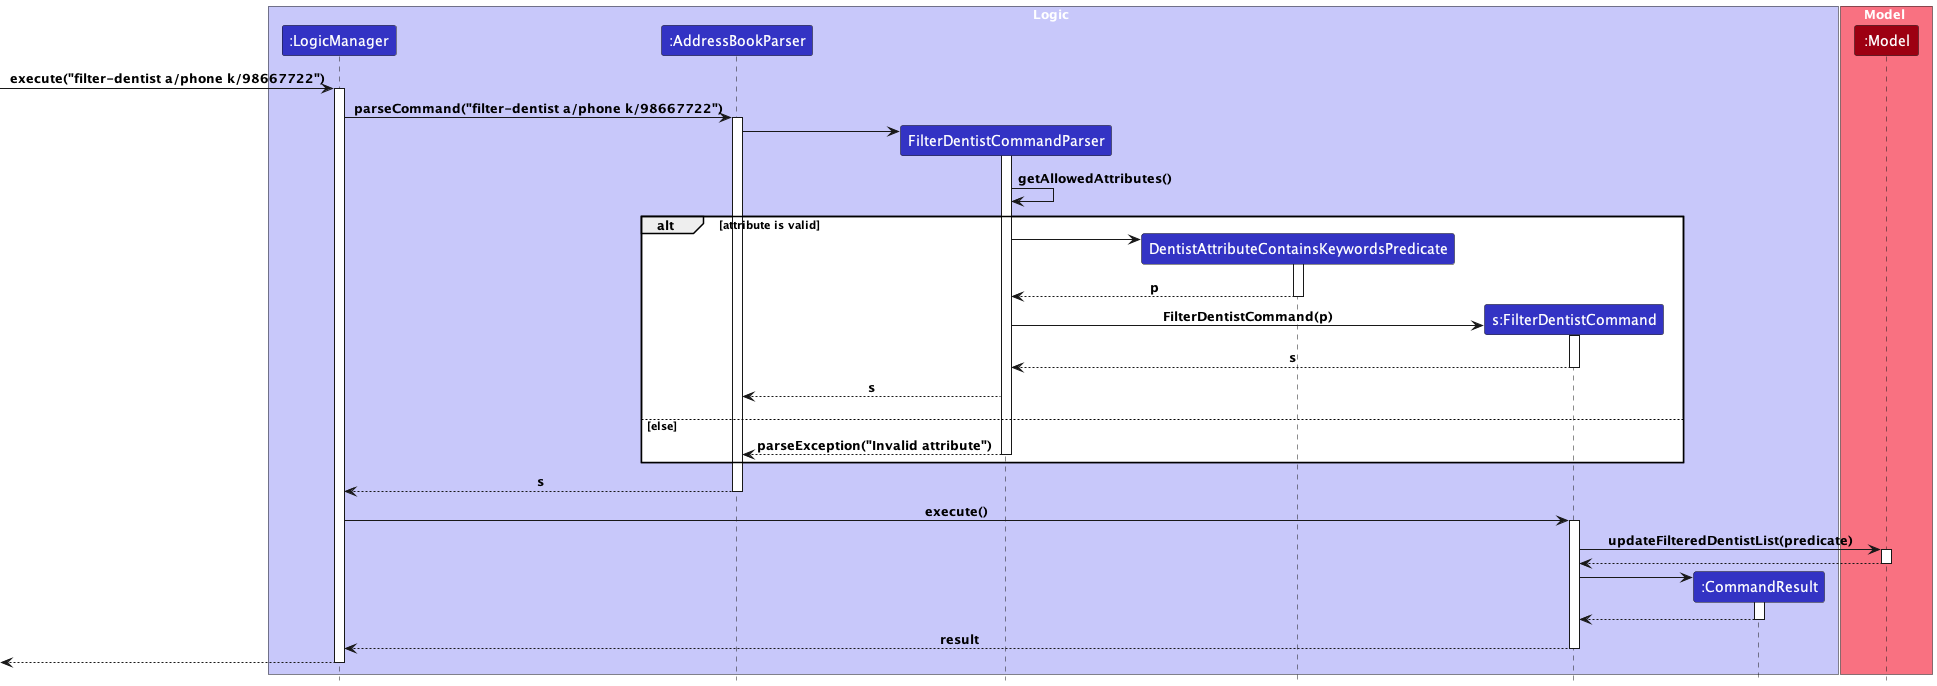

The diagram above was rendered by PlantUML. Its source (embedded in the PNG):
@startuml
!include style.puml

box Logic LOGIC_COLOR_T1
participant ":LogicManager" as LogicManager LOGIC_COLOR
participant ":AddressBookParser" as AddressBookParser LOGIC_COLOR
participant "FilterDentistCommandParser" as FilterDentistCommandParser LOGIC_COLOR
participant "DentistAttributeContainsKeywordsPredicate" as Predicate LOGIC_COLOR
participant "s:FilterDentistCommand" as FilterDentistCommand LOGIC_COLOR
participant ":CommandResult" as CommandResult LOGIC_COLOR
end box

box Model MODEL_COLOR_T1
participant ":Model" as Model MODEL_COLOR
end box

[-> LogicManager : execute("filter-dentist a/phone k/98667722")
activate LogicManager

LogicManager -> AddressBookParser : parseCommand("filter-dentist a/phone k/98667722")
activate AddressBookParser

create FilterDentistCommandParser
AddressBookParser -> FilterDentistCommandParser :
activate FilterDentistCommandParser

FilterDentistCommandParser -> FilterDentistCommandParser : getAllowedAttributes()
alt attribute is valid
    create Predicate
    FilterDentistCommandParser -> Predicate
    activate Predicate
    Predicate --> FilterDentistCommandParser : p
    deactivate Predicate

    create FilterDentistCommand
    FilterDentistCommandParser -> FilterDentistCommand : FilterDentistCommand(p)
    activate FilterDentistCommand

    FilterDentistCommand --> FilterDentistCommandParser : s
    deactivate FilterDentistCommand

    FilterDentistCommandParser --> AddressBookParser : s

    FilterDentistCommandParser -[hidden]-> AddressBookParser

else else
    FilterDentistCommandParser --> AddressBookParser : parseException("Invalid attribute")
deactivate FilterDentistCommandParser
end



AddressBookParser --> LogicManager : s
deactivate AddressBookParser

LogicManager -> FilterDentistCommand : execute()
activate FilterDentistCommand

FilterDentistCommand -> Model : updateFilteredDentistList(predicate)
activate Model
Model --> FilterDentistCommand
deactivate Model

create CommandResult
FilterDentistCommand -> CommandResult :
activate CommandResult
CommandResult --> FilterDentistCommand
deactivate CommandResult

FilterDentistCommand --> LogicManager : result
deactivate FilterDentistCommand

[<--LogicManager
deactivate LogicManager
@enduml